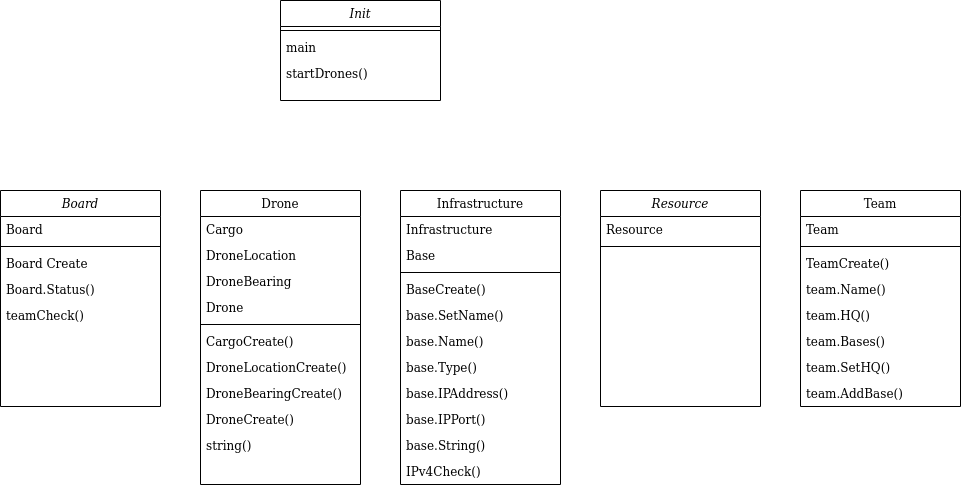

The diagram above was exported from draw.io. Its source (the exported page's mxGraphModel, read from the mxfile embedded in the PNG):
<mxGraphModel dx="610" dy="910" grid="1" gridSize="10" guides="1" tooltips="1" connect="1" arrows="1" fold="1" page="1" pageScale="1" pageWidth="827" pageHeight="1169" math="0" shadow="0">
  <root>
    <mxCell id="WIyWlLk6GJQsqaUBKTNV-0" />
    <mxCell id="WIyWlLk6GJQsqaUBKTNV-1" parent="WIyWlLk6GJQsqaUBKTNV-0" />
    <mxCell id="zkfFHV4jXpPFQw0GAbJ--0" value="Init" style="swimlane;fontStyle=2;align=center;verticalAlign=top;childLayout=stackLayout;horizontal=1;startSize=26;horizontalStack=0;resizeParent=1;resizeLast=0;collapsible=1;marginBottom=0;rounded=0;shadow=0;strokeWidth=1;" parent="WIyWlLk6GJQsqaUBKTNV-1" vertex="1">
      <mxGeometry x="280" y="10" width="160" height="100" as="geometry">
        <mxRectangle x="230" y="140" width="160" height="26" as="alternateBounds" />
      </mxGeometry>
    </mxCell>
    <mxCell id="zkfFHV4jXpPFQw0GAbJ--4" value="" style="line;html=1;strokeWidth=1;align=left;verticalAlign=middle;spacingTop=-1;spacingLeft=3;spacingRight=3;rotatable=0;labelPosition=right;points=[];portConstraint=eastwest;" parent="zkfFHV4jXpPFQw0GAbJ--0" vertex="1">
      <mxGeometry y="26" width="160" height="8" as="geometry" />
    </mxCell>
    <mxCell id="zkfFHV4jXpPFQw0GAbJ--5" value="main" style="text;align=left;verticalAlign=top;spacingLeft=4;spacingRight=4;overflow=hidden;rotatable=0;points=[[0,0.5],[1,0.5]];portConstraint=eastwest;" parent="zkfFHV4jXpPFQw0GAbJ--0" vertex="1">
      <mxGeometry y="34" width="160" height="26" as="geometry" />
    </mxCell>
    <mxCell id="CqOcMp9qMk9fGF99HcGk-3" value="startDrones()" style="text;align=left;verticalAlign=top;spacingLeft=4;spacingRight=4;overflow=hidden;rotatable=0;points=[[0,0.5],[1,0.5]];portConstraint=eastwest;" vertex="1" parent="zkfFHV4jXpPFQw0GAbJ--0">
      <mxGeometry y="60" width="160" height="26" as="geometry" />
    </mxCell>
    <mxCell id="CqOcMp9qMk9fGF99HcGk-4" value="Board" style="swimlane;fontStyle=2;align=center;verticalAlign=top;childLayout=stackLayout;horizontal=1;startSize=26;horizontalStack=0;resizeParent=1;resizeLast=0;collapsible=1;marginBottom=0;rounded=0;shadow=0;strokeWidth=1;" vertex="1" parent="WIyWlLk6GJQsqaUBKTNV-1">
      <mxGeometry y="200" width="160" height="216" as="geometry">
        <mxRectangle x="230" y="140" width="160" height="26" as="alternateBounds" />
      </mxGeometry>
    </mxCell>
    <mxCell id="CqOcMp9qMk9fGF99HcGk-5" value="Board" style="text;align=left;verticalAlign=top;spacingLeft=4;spacingRight=4;overflow=hidden;rotatable=0;points=[[0,0.5],[1,0.5]];portConstraint=eastwest;" vertex="1" parent="CqOcMp9qMk9fGF99HcGk-4">
      <mxGeometry y="26" width="160" height="26" as="geometry" />
    </mxCell>
    <mxCell id="CqOcMp9qMk9fGF99HcGk-8" value="" style="line;html=1;strokeWidth=1;align=left;verticalAlign=middle;spacingTop=-1;spacingLeft=3;spacingRight=3;rotatable=0;labelPosition=right;points=[];portConstraint=eastwest;" vertex="1" parent="CqOcMp9qMk9fGF99HcGk-4">
      <mxGeometry y="52" width="160" height="8" as="geometry" />
    </mxCell>
    <mxCell id="CqOcMp9qMk9fGF99HcGk-10" value="Board Create" style="text;align=left;verticalAlign=top;spacingLeft=4;spacingRight=4;overflow=hidden;rotatable=0;points=[[0,0.5],[1,0.5]];portConstraint=eastwest;" vertex="1" parent="CqOcMp9qMk9fGF99HcGk-4">
      <mxGeometry y="60" width="160" height="26" as="geometry" />
    </mxCell>
    <mxCell id="CqOcMp9qMk9fGF99HcGk-11" value="Board.Status()" style="text;align=left;verticalAlign=top;spacingLeft=4;spacingRight=4;overflow=hidden;rotatable=0;points=[[0,0.5],[1,0.5]];portConstraint=eastwest;" vertex="1" parent="CqOcMp9qMk9fGF99HcGk-4">
      <mxGeometry y="86" width="160" height="26" as="geometry" />
    </mxCell>
    <mxCell id="CqOcMp9qMk9fGF99HcGk-56" value="teamCheck()" style="text;align=left;verticalAlign=top;spacingLeft=4;spacingRight=4;overflow=hidden;rotatable=0;points=[[0,0.5],[1,0.5]];portConstraint=eastwest;fontStyle=0" vertex="1" parent="CqOcMp9qMk9fGF99HcGk-4">
      <mxGeometry y="112" width="160" height="26" as="geometry" />
    </mxCell>
    <mxCell id="CqOcMp9qMk9fGF99HcGk-13" value="Drone" style="swimlane;fontStyle=0;align=center;verticalAlign=top;childLayout=stackLayout;horizontal=1;startSize=26;horizontalStack=0;resizeParent=1;resizeLast=0;collapsible=1;marginBottom=0;rounded=0;shadow=0;strokeWidth=1;" vertex="1" parent="WIyWlLk6GJQsqaUBKTNV-1">
      <mxGeometry x="200" y="200" width="160" height="294" as="geometry">
        <mxRectangle x="130" y="380" width="160" height="26" as="alternateBounds" />
      </mxGeometry>
    </mxCell>
    <mxCell id="CqOcMp9qMk9fGF99HcGk-14" value="Cargo" style="text;align=left;verticalAlign=top;spacingLeft=4;spacingRight=4;overflow=hidden;rotatable=0;points=[[0,0.5],[1,0.5]];portConstraint=eastwest;" vertex="1" parent="CqOcMp9qMk9fGF99HcGk-13">
      <mxGeometry y="26" width="160" height="26" as="geometry" />
    </mxCell>
    <mxCell id="CqOcMp9qMk9fGF99HcGk-15" value="DroneLocation" style="text;align=left;verticalAlign=top;spacingLeft=4;spacingRight=4;overflow=hidden;rotatable=0;points=[[0,0.5],[1,0.5]];portConstraint=eastwest;rounded=0;shadow=0;html=0;" vertex="1" parent="CqOcMp9qMk9fGF99HcGk-13">
      <mxGeometry y="52" width="160" height="26" as="geometry" />
    </mxCell>
    <mxCell id="CqOcMp9qMk9fGF99HcGk-52" value="DroneBearing" style="text;align=left;verticalAlign=top;spacingLeft=4;spacingRight=4;overflow=hidden;rotatable=0;points=[[0,0.5],[1,0.5]];portConstraint=eastwest;rounded=0;shadow=0;html=0;" vertex="1" parent="CqOcMp9qMk9fGF99HcGk-13">
      <mxGeometry y="78" width="160" height="26" as="geometry" />
    </mxCell>
    <mxCell id="CqOcMp9qMk9fGF99HcGk-54" value="Drone" style="text;align=left;verticalAlign=top;spacingLeft=4;spacingRight=4;overflow=hidden;rotatable=0;points=[[0,0.5],[1,0.5]];portConstraint=eastwest;" vertex="1" parent="CqOcMp9qMk9fGF99HcGk-13">
      <mxGeometry y="104" width="160" height="26" as="geometry" />
    </mxCell>
    <mxCell id="CqOcMp9qMk9fGF99HcGk-16" value="" style="line;html=1;strokeWidth=1;align=left;verticalAlign=middle;spacingTop=-1;spacingLeft=3;spacingRight=3;rotatable=0;labelPosition=right;points=[];portConstraint=eastwest;" vertex="1" parent="CqOcMp9qMk9fGF99HcGk-13">
      <mxGeometry y="130" width="160" height="8" as="geometry" />
    </mxCell>
    <mxCell id="CqOcMp9qMk9fGF99HcGk-50" value="CargoCreate()" style="text;align=left;verticalAlign=top;spacingLeft=4;spacingRight=4;overflow=hidden;rotatable=0;points=[[0,0.5],[1,0.5]];portConstraint=eastwest;fontStyle=0" vertex="1" parent="CqOcMp9qMk9fGF99HcGk-13">
      <mxGeometry y="138" width="160" height="26" as="geometry" />
    </mxCell>
    <mxCell id="CqOcMp9qMk9fGF99HcGk-17" value="DroneLocationCreate()" style="text;align=left;verticalAlign=top;spacingLeft=4;spacingRight=4;overflow=hidden;rotatable=0;points=[[0,0.5],[1,0.5]];portConstraint=eastwest;fontStyle=0" vertex="1" parent="CqOcMp9qMk9fGF99HcGk-13">
      <mxGeometry y="164" width="160" height="26" as="geometry" />
    </mxCell>
    <mxCell id="CqOcMp9qMk9fGF99HcGk-53" value="DroneBearingCreate()" style="text;align=left;verticalAlign=top;spacingLeft=4;spacingRight=4;overflow=hidden;rotatable=0;points=[[0,0.5],[1,0.5]];portConstraint=eastwest;fontStyle=0" vertex="1" parent="CqOcMp9qMk9fGF99HcGk-13">
      <mxGeometry y="190" width="160" height="26" as="geometry" />
    </mxCell>
    <mxCell id="CqOcMp9qMk9fGF99HcGk-55" value="DroneCreate()" style="text;align=left;verticalAlign=top;spacingLeft=4;spacingRight=4;overflow=hidden;rotatable=0;points=[[0,0.5],[1,0.5]];portConstraint=eastwest;fontStyle=0" vertex="1" parent="CqOcMp9qMk9fGF99HcGk-13">
      <mxGeometry y="216" width="160" height="26" as="geometry" />
    </mxCell>
    <mxCell id="CqOcMp9qMk9fGF99HcGk-57" value="string()" style="text;align=left;verticalAlign=top;spacingLeft=4;spacingRight=4;overflow=hidden;rotatable=0;points=[[0,0.5],[1,0.5]];portConstraint=eastwest;fontStyle=0" vertex="1" parent="CqOcMp9qMk9fGF99HcGk-13">
      <mxGeometry y="242" width="160" height="26" as="geometry" />
    </mxCell>
    <mxCell id="zkfFHV4jXpPFQw0GAbJ--13" value="Infrastructure" style="swimlane;fontStyle=0;align=center;verticalAlign=top;childLayout=stackLayout;horizontal=1;startSize=26;horizontalStack=0;resizeParent=1;resizeLast=0;collapsible=1;marginBottom=0;rounded=0;shadow=0;strokeWidth=1;" parent="WIyWlLk6GJQsqaUBKTNV-1" vertex="1">
      <mxGeometry x="400" y="200" width="160" height="294" as="geometry">
        <mxRectangle x="340" y="380" width="170" height="26" as="alternateBounds" />
      </mxGeometry>
    </mxCell>
    <mxCell id="CqOcMp9qMk9fGF99HcGk-28" value="Infrastructure" style="text;align=left;verticalAlign=top;spacingLeft=4;spacingRight=4;overflow=hidden;rotatable=0;points=[[0,0.5],[1,0.5]];portConstraint=eastwest;" vertex="1" parent="zkfFHV4jXpPFQw0GAbJ--13">
      <mxGeometry y="26" width="160" height="26" as="geometry" />
    </mxCell>
    <mxCell id="zkfFHV4jXpPFQw0GAbJ--14" value="Base" style="text;align=left;verticalAlign=top;spacingLeft=4;spacingRight=4;overflow=hidden;rotatable=0;points=[[0,0.5],[1,0.5]];portConstraint=eastwest;" parent="zkfFHV4jXpPFQw0GAbJ--13" vertex="1">
      <mxGeometry y="52" width="160" height="26" as="geometry" />
    </mxCell>
    <mxCell id="zkfFHV4jXpPFQw0GAbJ--15" value="" style="line;html=1;strokeWidth=1;align=left;verticalAlign=middle;spacingTop=-1;spacingLeft=3;spacingRight=3;rotatable=0;labelPosition=right;points=[];portConstraint=eastwest;" parent="zkfFHV4jXpPFQw0GAbJ--13" vertex="1">
      <mxGeometry y="78" width="160" height="8" as="geometry" />
    </mxCell>
    <mxCell id="CqOcMp9qMk9fGF99HcGk-45" value="BaseCreate()" style="text;align=left;verticalAlign=top;spacingLeft=4;spacingRight=4;overflow=hidden;rotatable=0;points=[[0,0.5],[1,0.5]];portConstraint=eastwest;" vertex="1" parent="zkfFHV4jXpPFQw0GAbJ--13">
      <mxGeometry y="86" width="160" height="26" as="geometry" />
    </mxCell>
    <mxCell id="CqOcMp9qMk9fGF99HcGk-47" value="base.SetName()" style="text;align=left;verticalAlign=top;spacingLeft=4;spacingRight=4;overflow=hidden;rotatable=0;points=[[0,0.5],[1,0.5]];portConstraint=eastwest;" vertex="1" parent="zkfFHV4jXpPFQw0GAbJ--13">
      <mxGeometry y="112" width="160" height="26" as="geometry" />
    </mxCell>
    <mxCell id="CqOcMp9qMk9fGF99HcGk-29" value="base.Name()" style="text;align=left;verticalAlign=top;spacingLeft=4;spacingRight=4;overflow=hidden;rotatable=0;points=[[0,0.5],[1,0.5]];portConstraint=eastwest;" vertex="1" parent="zkfFHV4jXpPFQw0GAbJ--13">
      <mxGeometry y="138" width="160" height="26" as="geometry" />
    </mxCell>
    <mxCell id="CqOcMp9qMk9fGF99HcGk-30" value="base.Type()" style="text;align=left;verticalAlign=top;spacingLeft=4;spacingRight=4;overflow=hidden;rotatable=0;points=[[0,0.5],[1,0.5]];portConstraint=eastwest;" vertex="1" parent="zkfFHV4jXpPFQw0GAbJ--13">
      <mxGeometry y="164" width="160" height="26" as="geometry" />
    </mxCell>
    <mxCell id="CqOcMp9qMk9fGF99HcGk-43" value="base.IPAddress()" style="text;align=left;verticalAlign=top;spacingLeft=4;spacingRight=4;overflow=hidden;rotatable=0;points=[[0,0.5],[1,0.5]];portConstraint=eastwest;" vertex="1" parent="zkfFHV4jXpPFQw0GAbJ--13">
      <mxGeometry y="190" width="160" height="26" as="geometry" />
    </mxCell>
    <mxCell id="CqOcMp9qMk9fGF99HcGk-46" value="base.IPPort()" style="text;align=left;verticalAlign=top;spacingLeft=4;spacingRight=4;overflow=hidden;rotatable=0;points=[[0,0.5],[1,0.5]];portConstraint=eastwest;" vertex="1" parent="zkfFHV4jXpPFQw0GAbJ--13">
      <mxGeometry y="216" width="160" height="26" as="geometry" />
    </mxCell>
    <mxCell id="CqOcMp9qMk9fGF99HcGk-48" value="base.String()" style="text;align=left;verticalAlign=top;spacingLeft=4;spacingRight=4;overflow=hidden;rotatable=0;points=[[0,0.5],[1,0.5]];portConstraint=eastwest;" vertex="1" parent="zkfFHV4jXpPFQw0GAbJ--13">
      <mxGeometry y="242" width="160" height="26" as="geometry" />
    </mxCell>
    <mxCell id="CqOcMp9qMk9fGF99HcGk-44" value="IPv4Check()" style="text;align=left;verticalAlign=top;spacingLeft=4;spacingRight=4;overflow=hidden;rotatable=0;points=[[0,0.5],[1,0.5]];portConstraint=eastwest;" vertex="1" parent="zkfFHV4jXpPFQw0GAbJ--13">
      <mxGeometry y="268" width="160" height="26" as="geometry" />
    </mxCell>
    <mxCell id="CqOcMp9qMk9fGF99HcGk-19" value="Resource" style="swimlane;fontStyle=2;align=center;verticalAlign=top;childLayout=stackLayout;horizontal=1;startSize=26;horizontalStack=0;resizeParent=1;resizeLast=0;collapsible=1;marginBottom=0;rounded=0;shadow=0;strokeWidth=1;" vertex="1" parent="WIyWlLk6GJQsqaUBKTNV-1">
      <mxGeometry x="600" y="200" width="160" height="216" as="geometry">
        <mxRectangle x="230" y="140" width="160" height="26" as="alternateBounds" />
      </mxGeometry>
    </mxCell>
    <mxCell id="CqOcMp9qMk9fGF99HcGk-20" value="Resource" style="text;align=left;verticalAlign=top;spacingLeft=4;spacingRight=4;overflow=hidden;rotatable=0;points=[[0,0.5],[1,0.5]];portConstraint=eastwest;" vertex="1" parent="CqOcMp9qMk9fGF99HcGk-19">
      <mxGeometry y="26" width="160" height="26" as="geometry" />
    </mxCell>
    <mxCell id="CqOcMp9qMk9fGF99HcGk-21" value="" style="line;html=1;strokeWidth=1;align=left;verticalAlign=middle;spacingTop=-1;spacingLeft=3;spacingRight=3;rotatable=0;labelPosition=right;points=[];portConstraint=eastwest;" vertex="1" parent="CqOcMp9qMk9fGF99HcGk-19">
      <mxGeometry y="52" width="160" height="8" as="geometry" />
    </mxCell>
    <mxCell id="zkfFHV4jXpPFQw0GAbJ--6" value="Team" style="swimlane;fontStyle=0;align=center;verticalAlign=top;childLayout=stackLayout;horizontal=1;startSize=26;horizontalStack=0;resizeParent=1;resizeLast=0;collapsible=1;marginBottom=0;rounded=0;shadow=0;strokeWidth=1;" parent="WIyWlLk6GJQsqaUBKTNV-1" vertex="1">
      <mxGeometry x="800" y="200" width="160" height="216" as="geometry">
        <mxRectangle x="130" y="380" width="160" height="26" as="alternateBounds" />
      </mxGeometry>
    </mxCell>
    <mxCell id="zkfFHV4jXpPFQw0GAbJ--7" value="Team" style="text;align=left;verticalAlign=top;spacingLeft=4;spacingRight=4;overflow=hidden;rotatable=0;points=[[0,0.5],[1,0.5]];portConstraint=eastwest;" parent="zkfFHV4jXpPFQw0GAbJ--6" vertex="1">
      <mxGeometry y="26" width="160" height="26" as="geometry" />
    </mxCell>
    <mxCell id="zkfFHV4jXpPFQw0GAbJ--9" value="" style="line;html=1;strokeWidth=1;align=left;verticalAlign=middle;spacingTop=-1;spacingLeft=3;spacingRight=3;rotatable=0;labelPosition=right;points=[];portConstraint=eastwest;" parent="zkfFHV4jXpPFQw0GAbJ--6" vertex="1">
      <mxGeometry y="52" width="160" height="8" as="geometry" />
    </mxCell>
    <mxCell id="zkfFHV4jXpPFQw0GAbJ--10" value="TeamCreate()" style="text;align=left;verticalAlign=top;spacingLeft=4;spacingRight=4;overflow=hidden;rotatable=0;points=[[0,0.5],[1,0.5]];portConstraint=eastwest;fontStyle=0" parent="zkfFHV4jXpPFQw0GAbJ--6" vertex="1">
      <mxGeometry y="60" width="160" height="26" as="geometry" />
    </mxCell>
    <mxCell id="zkfFHV4jXpPFQw0GAbJ--11" value="team.Name()" style="text;align=left;verticalAlign=top;spacingLeft=4;spacingRight=4;overflow=hidden;rotatable=0;points=[[0,0.5],[1,0.5]];portConstraint=eastwest;" parent="zkfFHV4jXpPFQw0GAbJ--6" vertex="1">
      <mxGeometry y="86" width="160" height="26" as="geometry" />
    </mxCell>
    <mxCell id="CqOcMp9qMk9fGF99HcGk-24" value="team.HQ()" style="text;align=left;verticalAlign=top;spacingLeft=4;spacingRight=4;overflow=hidden;rotatable=0;points=[[0,0.5],[1,0.5]];portConstraint=eastwest;" vertex="1" parent="zkfFHV4jXpPFQw0GAbJ--6">
      <mxGeometry y="112" width="160" height="26" as="geometry" />
    </mxCell>
    <mxCell id="CqOcMp9qMk9fGF99HcGk-26" value="team.Bases()" style="text;align=left;verticalAlign=top;spacingLeft=4;spacingRight=4;overflow=hidden;rotatable=0;points=[[0,0.5],[1,0.5]];portConstraint=eastwest;" vertex="1" parent="zkfFHV4jXpPFQw0GAbJ--6">
      <mxGeometry y="138" width="160" height="26" as="geometry" />
    </mxCell>
    <mxCell id="CqOcMp9qMk9fGF99HcGk-25" value="team.SetHQ()" style="text;align=left;verticalAlign=top;spacingLeft=4;spacingRight=4;overflow=hidden;rotatable=0;points=[[0,0.5],[1,0.5]];portConstraint=eastwest;" vertex="1" parent="zkfFHV4jXpPFQw0GAbJ--6">
      <mxGeometry y="164" width="160" height="26" as="geometry" />
    </mxCell>
    <mxCell id="CqOcMp9qMk9fGF99HcGk-27" value="team.AddBase()" style="text;align=left;verticalAlign=top;spacingLeft=4;spacingRight=4;overflow=hidden;rotatable=0;points=[[0,0.5],[1,0.5]];portConstraint=eastwest;" vertex="1" parent="zkfFHV4jXpPFQw0GAbJ--6">
      <mxGeometry y="190" width="160" height="26" as="geometry" />
    </mxCell>
  </root>
</mxGraphModel>